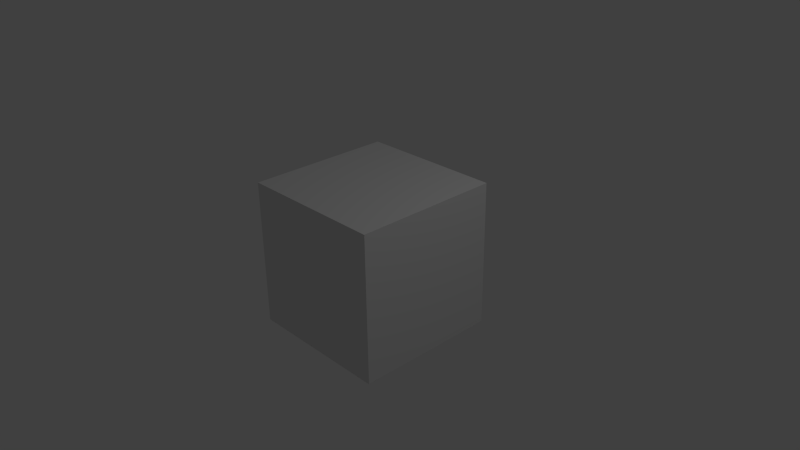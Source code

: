# Source: darobotat.blend  (saved by Blender 2.76.0; exported with 4.5.12 LTS)
import bpy
from mathutils import Matrix  # noqa: F401  (used for matrix-valued properties, if any)

bpy.ops.wm.read_factory_settings(use_empty=True)
scene = bpy.context.scene
scene.name = 'Scene'

# ---- collections
col_collection_1 = bpy.data.collections.new('Collection 1'); scene.collection.children.link(col_collection_1)

# ---- materials (node trees are filled in below, after node groups)
mat_material = bpy.data.materials.new('Material')
mat_material.alpha_threshold = 0.0
mat_material.use_transparent_shadow = False
mat_material.roughness = 0.5
mat_material.line_color = (0.0, 0.0, 0.0, 1.0)
mat_mat1 = bpy.data.materials.new('Mat1')
mat_mat1.alpha_threshold = 0.0
mat_mat1.use_transparent_shadow = False
mat_mat1.roughness = 0.5
mat_mat4 = bpy.data.materials.new('Mat4')
mat_mat4.alpha_threshold = 0.0
mat_mat4.use_transparent_shadow = False
mat_mat4.roughness = 0.5
mat_mat5 = bpy.data.materials.new('Mat5')
mat_mat5.alpha_threshold = 0.0
mat_mat5.use_transparent_shadow = False
mat_mat5.roughness = 0.5
mat_mat6 = bpy.data.materials.new('Mat6')
mat_mat6.alpha_threshold = 0.0
mat_mat6.use_transparent_shadow = False
mat_mat6.roughness = 0.5
mat_mat2 = bpy.data.materials.new('Mat2')
mat_mat2.alpha_threshold = 0.0
mat_mat2.use_transparent_shadow = False
mat_mat2.roughness = 0.5
mat_mat3 = bpy.data.materials.new('Mat3')
mat_mat3.alpha_threshold = 0.0
mat_mat3.use_transparent_shadow = False
mat_mat3.roughness = 0.5

# ---- material node trees

# ---- world
world_world = bpy.data.worlds.new('World'); scene.world = world_world
world_world.color = (0.05088, 0.05088, 0.05088)
world_world.use_sun_shadow = False
world_world.sun_shadow_jitter_overblur = 0.0
world_world.cycles.sampling_method = 'MANUAL'
world_world.cycles.sample_map_resolution = 256

# ---- cameras
cam_camera = bpy.data.cameras.new('Camera')
cam_camera.clip_end = 100.0
cam_camera.lens = 35.0
cam_camera.sensor_width = 32.0
cam_camera.sensor_height = 18.0
cam_camera.ortho_scale = 7.314
cam_camera.dof.focus_distance = 0.0
cam_camera.dof.aperture_fstop = 128.0

# ---- lights
light_lamp = bpy.data.lights.new('Lamp', 'POINT')
light_lamp.transmission_factor = 0.0
light_lamp.cutoff_distance = 30.0
light_lamp.energy = 100.0
light_lamp.shadow_buffer_clip_start = 1.001
light_lamp.shadow_soft_size = 0.1
light_lamp.shadow_maximum_resolution = 0.006
light_lamp.use_absolute_resolution = True
light_lamp.cycles.use_multiple_importance_sampling = False

# ---- meshes
me_cube = bpy.data.meshes.new('Cube')
me_cube.from_pydata([(1.0, 1.0, -1.0), (1.0, -1.0, -1.0), (-1.0, -1.0, -1.0), (-1.0, 1.0, -1.0), (1.0, 1.0, 1.0), (1.0, -1.0, 1.0), (-1.0, -1.0, 1.0), (-1.0, 1.0, 1.0)], [], [(0, 1, 2, 3), (4, 7, 6, 5), (0, 4, 5, 1), (1, 5, 6, 2), (2, 6, 7, 3), (4, 0, 3, 7)])
_uv = me_cube.uv_layers.new(name='UVMap')
_uv.uv.foreach_set('vector', [0.0, 0.0, 1.0, 0.0, 1.0, 1.0, 0.0, 1.0, 0.0, 0.0, 1.0, 0.0, 1.0, 1.0, 0.0, 1.0, 0.0, 0.0, 1.0, 0.0, 1.0, 1.0, 0.0, 1.0, 0.0, 0.0, 1.0, 0.0, 1.0, 1.0, 0.0, 1.0, 0.0, 0.0, 1.0, 0.0, 1.0, 1.0, 0.0, 1.0, 0.0, 0.0, 1.0, 0.0, 1.0, 1.0, 0.0, 1.0])
me_cube.materials.append(mat_material)
me_cube.use_remesh_preserve_volume = False
me_cube.use_remesh_preserve_attributes = False
me_cube.use_mirror_vertex_groups = False
me_cube.update()
me_plane_009 = bpy.data.meshes.new('Plane.009')
me_plane_009.from_pydata([(-1.0, -1.0, 0.0), (1.0, -1.0, 0.0), (-1.0, 1.0, 0.0), (1.0, 1.0, 0.0)], [], [(0, 1, 3, 2)])
_uv = me_plane_009.uv_layers.new(name='UVMap')
_uv.uv.foreach_set('vector', [0.0, 0.0, 1.0, 0.0, 1.0, 1.0, 0.0, 1.0])
me_plane_009.materials.append(mat_mat1)
me_plane_009.use_remesh_preserve_volume = False
me_plane_009.use_remesh_preserve_attributes = False
me_plane_009.use_mirror_vertex_groups = False
me_plane_009.update()
me_plane_008 = bpy.data.meshes.new('Plane.008')
me_plane_008.from_pydata([(-1.0, -1.0, 0.0), (1.0, -1.0, 0.0), (-1.0, 1.0, 0.0), (1.0, 1.0, 0.0)], [], [(0, 1, 3, 2)])
_uv = me_plane_008.uv_layers.new(name='UVMap')
_uv.uv.foreach_set('vector', [0.0, 0.0, 1.0, 0.0, 1.0, 1.0, 0.0, 1.0])
me_plane_008.materials.append(mat_mat4)
me_plane_008.use_remesh_preserve_volume = False
me_plane_008.use_remesh_preserve_attributes = False
me_plane_008.use_mirror_vertex_groups = False
me_plane_008.update()
me_plane_006 = bpy.data.meshes.new('Plane.006')
me_plane_006.from_pydata([(-1.0, -1.0, 0.0), (1.0, -1.0, 0.0), (-1.0, 1.0, 0.0), (1.0, 1.0, 0.0)], [], [(0, 1, 3, 2)])
_uv = me_plane_006.uv_layers.new(name='UVMap')
_uv.uv.foreach_set('vector', [0.0, 0.0, 1.0, 0.0, 1.0, 1.0, 0.0, 1.0])
me_plane_006.materials.append(mat_mat5)
me_plane_006.use_remesh_preserve_volume = False
me_plane_006.use_remesh_preserve_attributes = False
me_plane_006.use_mirror_vertex_groups = False
me_plane_006.update()
me_plane_005 = bpy.data.meshes.new('Plane.005')
me_plane_005.from_pydata([(-1.0, -1.0, 0.0), (1.0, -1.0, 0.0), (-1.0, 1.0, 0.0), (1.0, 1.0, 0.0)], [], [(0, 1, 3, 2)])
_uv = me_plane_005.uv_layers.new(name='UVMap')
_uv.uv.foreach_set('vector', [0.0, 0.0, 1.0, 0.0, 1.0, 1.0, 0.0, 1.0])
me_plane_005.materials.append(mat_mat6)
me_plane_005.use_remesh_preserve_volume = False
me_plane_005.use_remesh_preserve_attributes = False
me_plane_005.use_mirror_vertex_groups = False
me_plane_005.update()
me_plane_003 = bpy.data.meshes.new('Plane.003')
me_plane_003.from_pydata([(-1.0, -1.0, 0.0), (1.0, -1.0, 0.0), (-1.0, 1.0, 0.0), (1.0, 1.0, 0.0)], [], [(0, 1, 3, 2)])
_uv = me_plane_003.uv_layers.new(name='UVMap')
_uv.uv.foreach_set('vector', [0.0, 0.0, 1.0, 0.0, 1.0, 1.0, 0.0, 1.0])
me_plane_003.materials.append(mat_mat2)
me_plane_003.use_remesh_preserve_volume = False
me_plane_003.use_remesh_preserve_attributes = False
me_plane_003.use_mirror_vertex_groups = False
me_plane_003.update()
me_plane = bpy.data.meshes.new('Plane')
me_plane.from_pydata([(-1.0, -1.0, 0.0), (1.0, -1.0, 0.0), (-1.0, 1.0, 0.0), (1.0, 1.0, 0.0)], [], [(0, 1, 3, 2)])
_uv = me_plane.uv_layers.new(name='UVMap')
_uv.uv.foreach_set('vector', [0.0, 0.0, 1.0, 0.0, 1.0, 1.0, 0.0, 1.0])
me_plane.materials.append(mat_mat3)
me_plane.use_remesh_preserve_volume = False
me_plane.use_remesh_preserve_attributes = False
me_plane.use_mirror_vertex_groups = False
me_plane.update()

# ---- objects
ob_cube = bpy.data.objects.new('Cube', me_cube)
ob_plane_002 = bpy.data.objects.new('Plane.002', me_plane_009)
ob_plane_001 = bpy.data.objects.new('Plane.001', me_plane_008)
ob_plane_005 = bpy.data.objects.new('Plane.005', me_plane_006)
ob_plane_004 = bpy.data.objects.new('Plane.004', me_plane_005)
ob_plane_003 = bpy.data.objects.new('Plane.003', me_plane_003)
ob_plane = bpy.data.objects.new('Plane', me_plane)
ob_lamp = bpy.data.objects.new('Lamp', light_lamp)
ob_camera = bpy.data.objects.new('Camera', cam_camera)

# ---- transforms, parenting, visibility, modifiers, constraints
ob_cube.location = (0.0, 0.0, 0.0)
ob_cube.scale = (0.1, 0.1, 0.1)
ob_cube.lock_rotations_4d = False
ob_cube.empty_display_type = 'ARROWS'
ob_cube.lineart.crease_threshold = 0.0
ob_plane_002.parent = ob_cube
ob_plane_002.matrix_parent_inverse = Matrix(((10.0, 0.0, 0.0, 0.0), (0.0, 10.0, 0.0, 0.0), (0.0, 0.0, 10.0, 0.0), (0.0, 0.0, 0.0, 1.0)))
ob_plane_002.location = (-0.9993, 0.0, 7.544e-08)
ob_plane_002.rotation_euler = (1.571, 4.371e-08, -1.571)
ob_plane_002.lineart.crease_threshold = 0.0
ob_plane_001.parent = ob_cube
ob_plane_001.matrix_parent_inverse = Matrix(((10.0, 0.0, 0.0, 0.0), (0.0, 10.0, 0.0, 0.0), (0.0, 0.0, 10.0, 0.0), (0.0, 0.0, 0.0, 1.0)))
ob_plane_001.location = (0.0, -1.0, 0.0)
ob_plane_001.rotation_euler = (1.571, -0.0, 0.0)
ob_plane_001.lineart.crease_threshold = 0.0
ob_plane_005.parent = ob_cube
ob_plane_005.matrix_parent_inverse = Matrix(((10.0, 0.0, 0.0, 0.0), (0.0, 10.0, 0.0, 0.0), (0.0, 0.0, 10.0, 0.0), (0.0, 0.0, 0.0, 1.0)))
ob_plane_005.location = (0.0, 0.0, -1.0)
ob_plane_005.rotation_euler = (3.142, -0.0, 0.0)
ob_plane_005.lineart.crease_threshold = 0.0
ob_plane_004.parent = ob_cube
ob_plane_004.matrix_parent_inverse = Matrix(((10.0, 0.0, 0.0, 0.0), (0.0, 10.0, 0.0, 0.0), (0.0, 0.0, 10.0, 0.0), (0.0, 0.0, 0.0, 1.0)))
ob_plane_004.location = (0.0, 0.0, 1.0)
ob_plane_004.lineart.crease_threshold = 0.0
ob_plane_003.parent = ob_cube
ob_plane_003.matrix_parent_inverse = Matrix(((10.0, 0.0, 0.0, 0.0), (0.0, 10.0, 0.0, 0.0), (0.0, 0.0, 10.0, 0.0), (0.0, 0.0, 0.0, 1.0)))
ob_plane_003.location = (0.0, 1.0, 0.0)
ob_plane_003.rotation_euler = (-1.571, 3.142, -0.0)
ob_plane_003.lineart.crease_threshold = 0.0
ob_plane.parent = ob_cube
ob_plane.matrix_parent_inverse = Matrix(((10.0, 0.0, 0.0, 0.0), (0.0, 10.0, 0.0, 0.0), (0.0, 0.0, 10.0, 0.0), (0.0, 0.0, 0.0, 1.0)))
ob_plane.location = (1.0, 0.0, 0.0)
ob_plane.rotation_euler = (1.571, -4.371e-08, 1.571)
ob_plane.lineart.crease_threshold = 0.0
ob_lamp.location = (4.076, 1.005, 5.904)
ob_lamp.rotation_euler = (0.6503, 0.05522, 1.866)
ob_lamp.lock_rotations_4d = False
ob_lamp.empty_display_type = 'ARROWS'
ob_lamp.color = (0.0, 0.0, 0.0, 0.0)
ob_lamp.lineart.crease_threshold = 0.0
ob_camera.location = (7.481, -6.508, 5.344)
ob_camera.rotation_euler = (1.109, 0.01082, 0.8149)
ob_camera.lock_rotations_4d = False
ob_camera.empty_display_type = 'ARROWS'
ob_camera.color = (0.0, 0.0, 0.0, 0.0)
ob_camera.display_type = 'WIRE'
ob_camera.lineart.crease_threshold = 0.0

# ---- collection membership
col_collection_1.objects.link(ob_cube)
col_collection_1.objects.link(ob_plane_002)
col_collection_1.objects.link(ob_plane_001)
col_collection_1.objects.link(ob_plane_005)
col_collection_1.objects.link(ob_plane_004)
col_collection_1.objects.link(ob_plane_003)
col_collection_1.objects.link(ob_plane)
col_collection_1.objects.link(ob_lamp)
col_collection_1.objects.link(ob_camera)

# ---- scene / render settings (as saved in the file)
scene.camera = ob_camera
scene.frame_start = 1; scene.frame_end = 250; scene.frame_set(1)
scene.render.engine = 'BLENDER_EEVEE_NEXT'
scene.render.resolution_percentage = 50
scene.render.dither_intensity = 0.0
scene.cycles.use_denoising = False
scene.cycles.samples = 10
scene.cycles.sampling_pattern = 'TABULATED_SOBOL'
scene.cycles.light_sampling_threshold = 0.0
scene.cycles.use_adaptive_sampling = False
scene.cycles.use_light_tree = False
scene.cycles.blur_glossy = 0.0
scene.cycles.pixel_filter_type = 'GAUSSIAN'
scene.cycles.sample_clamp_indirect = 0.0
scene.view_settings.view_transform = 'Standard'
bpy.context.view_layer.update()

